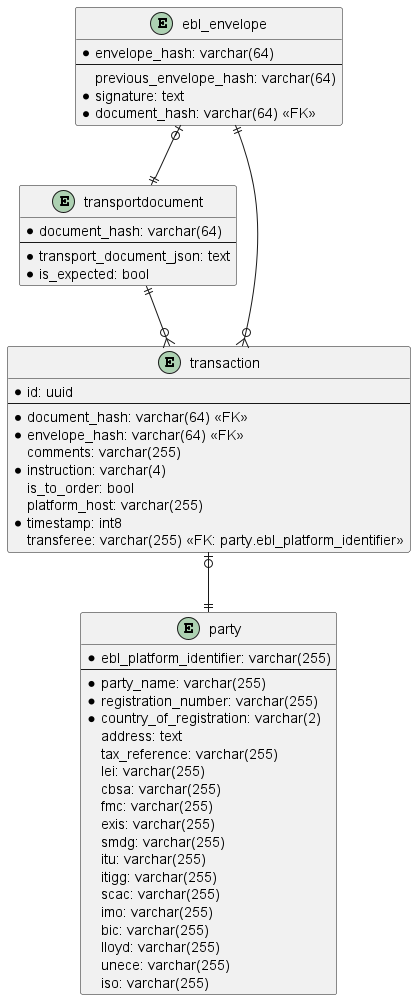

The diagram above was rendered by PlantUML. Its source (embedded in the PNG):
@startuml
  entity transportdocument {
    *document_hash: varchar(64)
    --
    *transport_document_json: text
    *is_expected: bool
  }

  entity ebl_envelope {
    *envelope_hash: varchar(64)
    --
    previous_envelope_hash: varchar(64)
    *signature: text
    *document_hash: varchar(64) <<FK>>
  }

  entity transaction {
    *id: uuid
    --
    *document_hash: varchar(64) <<FK>>
    *envelope_hash: varchar(64) <<FK>>
    comments: varchar(255)
    *instruction: varchar(4)
    is_to_order: bool
    platform_host: varchar(255)
    *timestamp: int8
    transferee: varchar(255) <<FK: party.ebl_platform_identifier>>
  }

  entity party {
    *ebl_platform_identifier: varchar(255)
    --
    *party_name: varchar(255)
    *registration_number: varchar(255)
    *country_of_registration: varchar(2)
    address: text
    tax_reference: varchar(255)
    lei: varchar(255)
    cbsa: varchar(255)
    fmc: varchar(255)
    exis: varchar(255)
    smdg: varchar(255)
    itu: varchar(255)
    itigg: varchar(255)
    scac: varchar(255)
    imo: varchar(255)
    bic: varchar(255)
    lloyd: varchar(255)
    unece: varchar(255)
    iso: varchar(255)
  }

  ' relations
  ebl_envelope ||--o{ transaction
  ebl_envelope |o--|| transportdocument
  transportdocument ||--o{ transaction
  transaction |o--|| party
@enduml